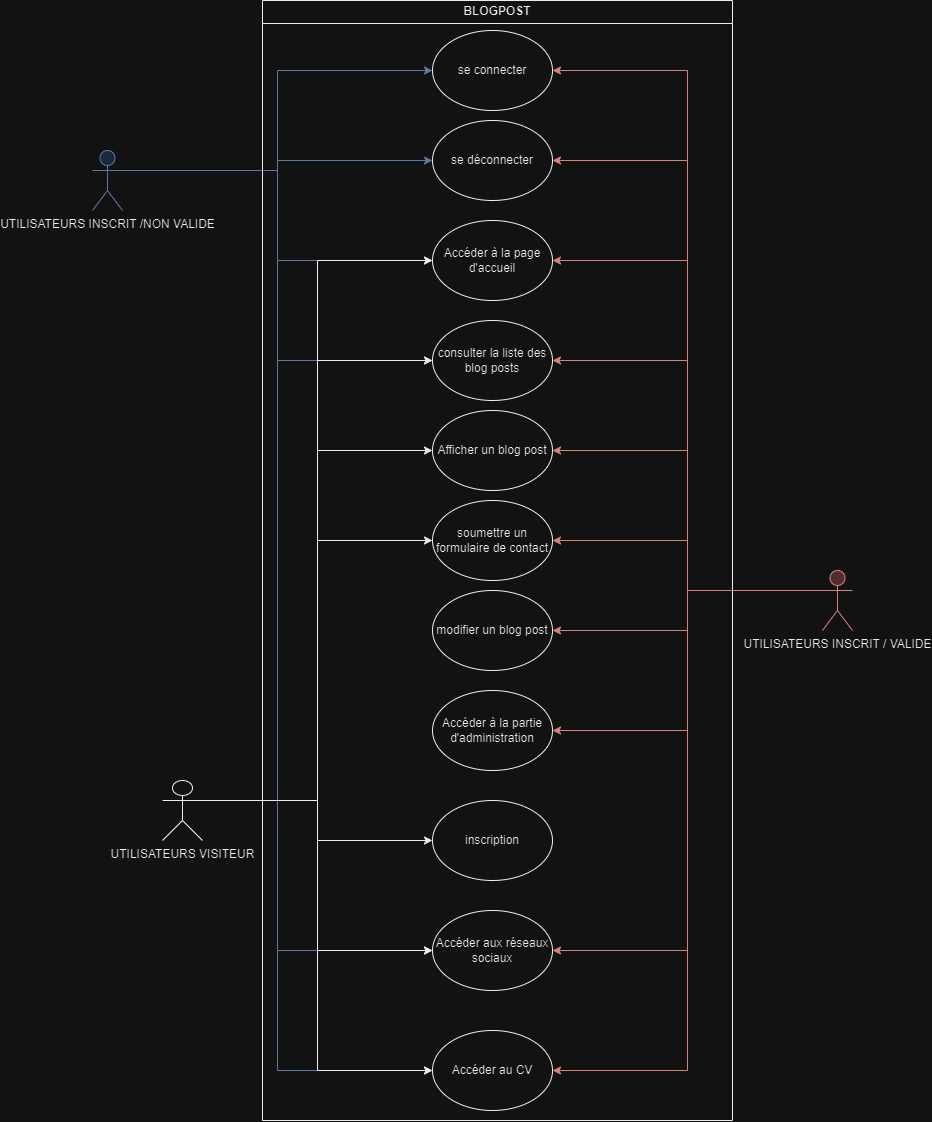

The diagram above was exported from draw.io. Its source (the exported page's mxGraphModel, read from the mxfile embedded in the PNG):
<mxGraphModel dx="2327" dy="784" grid="1" gridSize="10" guides="1" tooltips="1" connect="1" arrows="1" fold="1" page="1" pageScale="1" pageWidth="827" pageHeight="1169" math="0" shadow="0">
  <root>
    <mxCell id="0" />
    <mxCell id="1" parent="0" />
    <mxCell id="I_dxnr68pJ6koVyH1vWv-26" style="edgeStyle=orthogonalEdgeStyle;rounded=0;orthogonalLoop=1;jettySize=auto;html=1;exitX=1;exitY=0.3333333333333333;exitDx=0;exitDy=0;exitPerimeter=0;entryX=0;entryY=0.5;entryDx=0;entryDy=0;fillColor=#dae8fc;strokeColor=#6c8ebf;" edge="1" parent="1" source="I_dxnr68pJ6koVyH1vWv-3" target="I_dxnr68pJ6koVyH1vWv-5">
      <mxGeometry relative="1" as="geometry" />
    </mxCell>
    <mxCell id="I_dxnr68pJ6koVyH1vWv-28" style="edgeStyle=orthogonalEdgeStyle;rounded=0;orthogonalLoop=1;jettySize=auto;html=1;exitX=1;exitY=0.3333333333333333;exitDx=0;exitDy=0;exitPerimeter=0;entryX=0;entryY=0.5;entryDx=0;entryDy=0;fillColor=#dae8fc;strokeColor=#6c8ebf;" edge="1" parent="1" source="I_dxnr68pJ6koVyH1vWv-3" target="I_dxnr68pJ6koVyH1vWv-6">
      <mxGeometry relative="1" as="geometry" />
    </mxCell>
    <mxCell id="I_dxnr68pJ6koVyH1vWv-29" style="edgeStyle=orthogonalEdgeStyle;rounded=0;orthogonalLoop=1;jettySize=auto;html=1;exitX=1;exitY=0.3333333333333333;exitDx=0;exitDy=0;exitPerimeter=0;entryX=0;entryY=0.5;entryDx=0;entryDy=0;fillColor=#dae8fc;strokeColor=#6c8ebf;" edge="1" parent="1" source="I_dxnr68pJ6koVyH1vWv-3" target="I_dxnr68pJ6koVyH1vWv-7">
      <mxGeometry relative="1" as="geometry" />
    </mxCell>
    <mxCell id="I_dxnr68pJ6koVyH1vWv-30" style="edgeStyle=orthogonalEdgeStyle;rounded=0;orthogonalLoop=1;jettySize=auto;html=1;exitX=1;exitY=0.3333333333333333;exitDx=0;exitDy=0;exitPerimeter=0;entryX=0;entryY=0.5;entryDx=0;entryDy=0;fillColor=#dae8fc;strokeColor=#6c8ebf;" edge="1" parent="1" source="I_dxnr68pJ6koVyH1vWv-3" target="I_dxnr68pJ6koVyH1vWv-8">
      <mxGeometry relative="1" as="geometry" />
    </mxCell>
    <mxCell id="I_dxnr68pJ6koVyH1vWv-32" style="edgeStyle=orthogonalEdgeStyle;rounded=0;orthogonalLoop=1;jettySize=auto;html=1;exitX=1;exitY=0.3333333333333333;exitDx=0;exitDy=0;exitPerimeter=0;entryX=0;entryY=0.5;entryDx=0;entryDy=0;fillColor=#dae8fc;strokeColor=#6c8ebf;" edge="1" parent="1" source="I_dxnr68pJ6koVyH1vWv-3" target="I_dxnr68pJ6koVyH1vWv-19">
      <mxGeometry relative="1" as="geometry" />
    </mxCell>
    <mxCell id="I_dxnr68pJ6koVyH1vWv-33" style="edgeStyle=orthogonalEdgeStyle;rounded=0;orthogonalLoop=1;jettySize=auto;html=1;exitX=1;exitY=0.3333333333333333;exitDx=0;exitDy=0;exitPerimeter=0;entryX=0;entryY=0.5;entryDx=0;entryDy=0;fillColor=#dae8fc;strokeColor=#6c8ebf;" edge="1" parent="1" source="I_dxnr68pJ6koVyH1vWv-3" target="I_dxnr68pJ6koVyH1vWv-19">
      <mxGeometry relative="1" as="geometry" />
    </mxCell>
    <mxCell id="I_dxnr68pJ6koVyH1vWv-34" style="edgeStyle=orthogonalEdgeStyle;rounded=0;orthogonalLoop=1;jettySize=auto;html=1;exitX=1;exitY=0.3333333333333333;exitDx=0;exitDy=0;exitPerimeter=0;entryX=0;entryY=0.5;entryDx=0;entryDy=0;fillColor=#dae8fc;strokeColor=#6c8ebf;" edge="1" parent="1" source="I_dxnr68pJ6koVyH1vWv-3" target="I_dxnr68pJ6koVyH1vWv-20">
      <mxGeometry relative="1" as="geometry" />
    </mxCell>
    <mxCell id="I_dxnr68pJ6koVyH1vWv-3" value="UTILISATEURS INSCRIT /NON VALIDE" style="shape=umlActor;verticalLabelPosition=bottom;verticalAlign=top;html=1;outlineConnect=0;fillColor=#dae8fc;strokeColor=#6c8ebf;" vertex="1" parent="1">
      <mxGeometry y="250" width="30" height="60" as="geometry" />
    </mxCell>
    <mxCell id="I_dxnr68pJ6koVyH1vWv-5" value="se connecter" style="ellipse;whiteSpace=wrap;html=1;" vertex="1" parent="1">
      <mxGeometry x="340" y="130" width="120" height="80" as="geometry" />
    </mxCell>
    <mxCell id="I_dxnr68pJ6koVyH1vWv-6" value="se déconnecter" style="ellipse;whiteSpace=wrap;html=1;" vertex="1" parent="1">
      <mxGeometry x="340" y="220" width="120" height="80" as="geometry" />
    </mxCell>
    <mxCell id="I_dxnr68pJ6koVyH1vWv-7" value="Accéder à la page d'accueil" style="ellipse;whiteSpace=wrap;html=1;" vertex="1" parent="1">
      <mxGeometry x="340" y="320" width="120" height="80" as="geometry" />
    </mxCell>
    <mxCell id="I_dxnr68pJ6koVyH1vWv-8" value="consulter la liste des blog posts" style="ellipse;whiteSpace=wrap;html=1;" vertex="1" parent="1">
      <mxGeometry x="340" y="420" width="120" height="80" as="geometry" />
    </mxCell>
    <mxCell id="I_dxnr68pJ6koVyH1vWv-9" value="Afficher un blog post" style="ellipse;whiteSpace=wrap;html=1;" vertex="1" parent="1">
      <mxGeometry x="340" y="510" width="120" height="80" as="geometry" />
    </mxCell>
    <mxCell id="I_dxnr68pJ6koVyH1vWv-10" value="soumettre un formulaire de contact" style="ellipse;whiteSpace=wrap;html=1;" vertex="1" parent="1">
      <mxGeometry x="340" y="600" width="120" height="80" as="geometry" />
    </mxCell>
    <mxCell id="I_dxnr68pJ6koVyH1vWv-11" value="modifier un blog post" style="ellipse;whiteSpace=wrap;html=1;" vertex="1" parent="1">
      <mxGeometry x="340" y="690" width="120" height="80" as="geometry" />
    </mxCell>
    <mxCell id="I_dxnr68pJ6koVyH1vWv-12" value="Accéder à la partie d'administration" style="ellipse;whiteSpace=wrap;html=1;" vertex="1" parent="1">
      <mxGeometry x="340" y="790" width="120" height="80" as="geometry" />
    </mxCell>
    <mxCell id="I_dxnr68pJ6koVyH1vWv-22" style="edgeStyle=orthogonalEdgeStyle;rounded=0;orthogonalLoop=1;jettySize=auto;html=1;exitX=1;exitY=0.3333333333333333;exitDx=0;exitDy=0;exitPerimeter=0;entryX=0;entryY=0.5;entryDx=0;entryDy=0;" edge="1" parent="1" source="I_dxnr68pJ6koVyH1vWv-15" target="I_dxnr68pJ6koVyH1vWv-19">
      <mxGeometry relative="1" as="geometry" />
    </mxCell>
    <mxCell id="I_dxnr68pJ6koVyH1vWv-23" style="edgeStyle=orthogonalEdgeStyle;rounded=0;orthogonalLoop=1;jettySize=auto;html=1;exitX=1;exitY=0.3333333333333333;exitDx=0;exitDy=0;exitPerimeter=0;entryX=0;entryY=0.5;entryDx=0;entryDy=0;" edge="1" parent="1" source="I_dxnr68pJ6koVyH1vWv-15" target="I_dxnr68pJ6koVyH1vWv-18">
      <mxGeometry relative="1" as="geometry" />
    </mxCell>
    <mxCell id="I_dxnr68pJ6koVyH1vWv-24" style="edgeStyle=orthogonalEdgeStyle;rounded=0;orthogonalLoop=1;jettySize=auto;html=1;exitX=1;exitY=0.3333333333333333;exitDx=0;exitDy=0;exitPerimeter=0;entryX=0;entryY=0.5;entryDx=0;entryDy=0;" edge="1" parent="1" source="I_dxnr68pJ6koVyH1vWv-15" target="I_dxnr68pJ6koVyH1vWv-9">
      <mxGeometry relative="1" as="geometry" />
    </mxCell>
    <mxCell id="I_dxnr68pJ6koVyH1vWv-25" style="edgeStyle=orthogonalEdgeStyle;rounded=0;orthogonalLoop=1;jettySize=auto;html=1;exitX=1;exitY=0.3333333333333333;exitDx=0;exitDy=0;exitPerimeter=0;entryX=0;entryY=0.5;entryDx=0;entryDy=0;" edge="1" parent="1" source="I_dxnr68pJ6koVyH1vWv-15" target="I_dxnr68pJ6koVyH1vWv-10">
      <mxGeometry relative="1" as="geometry" />
    </mxCell>
    <mxCell id="I_dxnr68pJ6koVyH1vWv-35" style="edgeStyle=orthogonalEdgeStyle;rounded=0;orthogonalLoop=1;jettySize=auto;html=1;exitX=1;exitY=0.3333333333333333;exitDx=0;exitDy=0;exitPerimeter=0;entryX=0;entryY=0.5;entryDx=0;entryDy=0;" edge="1" parent="1" source="I_dxnr68pJ6koVyH1vWv-15" target="I_dxnr68pJ6koVyH1vWv-20">
      <mxGeometry relative="1" as="geometry" />
    </mxCell>
    <mxCell id="I_dxnr68pJ6koVyH1vWv-47" style="edgeStyle=orthogonalEdgeStyle;rounded=0;orthogonalLoop=1;jettySize=auto;html=1;exitX=1;exitY=0.3333333333333333;exitDx=0;exitDy=0;exitPerimeter=0;entryX=0;entryY=0.5;entryDx=0;entryDy=0;" edge="1" parent="1" source="I_dxnr68pJ6koVyH1vWv-15" target="I_dxnr68pJ6koVyH1vWv-8">
      <mxGeometry relative="1" as="geometry" />
    </mxCell>
    <mxCell id="I_dxnr68pJ6koVyH1vWv-48" style="edgeStyle=orthogonalEdgeStyle;rounded=0;orthogonalLoop=1;jettySize=auto;html=1;exitX=1;exitY=0.3333333333333333;exitDx=0;exitDy=0;exitPerimeter=0;entryX=0;entryY=0.5;entryDx=0;entryDy=0;" edge="1" parent="1" source="I_dxnr68pJ6koVyH1vWv-15" target="I_dxnr68pJ6koVyH1vWv-7">
      <mxGeometry relative="1" as="geometry" />
    </mxCell>
    <mxCell id="I_dxnr68pJ6koVyH1vWv-15" value="UTILISATEURS VISITEUR" style="shape=umlActor;verticalLabelPosition=bottom;verticalAlign=top;html=1;outlineConnect=0;" vertex="1" parent="1">
      <mxGeometry x="70" y="880" width="40" height="60" as="geometry" />
    </mxCell>
    <mxCell id="I_dxnr68pJ6koVyH1vWv-36" style="edgeStyle=orthogonalEdgeStyle;rounded=0;orthogonalLoop=1;jettySize=auto;html=1;exitX=0;exitY=0.3333333333333333;exitDx=0;exitDy=0;exitPerimeter=0;fillColor=#f8cecc;strokeColor=#b85450;" edge="1" parent="1" source="I_dxnr68pJ6koVyH1vWv-17" target="I_dxnr68pJ6koVyH1vWv-10">
      <mxGeometry relative="1" as="geometry" />
    </mxCell>
    <mxCell id="I_dxnr68pJ6koVyH1vWv-37" style="edgeStyle=orthogonalEdgeStyle;rounded=0;orthogonalLoop=1;jettySize=auto;html=1;exitX=0;exitY=0.3333333333333333;exitDx=0;exitDy=0;exitPerimeter=0;entryX=1;entryY=0.5;entryDx=0;entryDy=0;fillColor=#f8cecc;strokeColor=#b85450;" edge="1" parent="1" source="I_dxnr68pJ6koVyH1vWv-17" target="I_dxnr68pJ6koVyH1vWv-9">
      <mxGeometry relative="1" as="geometry" />
    </mxCell>
    <mxCell id="I_dxnr68pJ6koVyH1vWv-38" style="edgeStyle=orthogonalEdgeStyle;rounded=0;orthogonalLoop=1;jettySize=auto;html=1;exitX=0;exitY=0.3333333333333333;exitDx=0;exitDy=0;exitPerimeter=0;entryX=1;entryY=0.5;entryDx=0;entryDy=0;fillColor=#f8cecc;strokeColor=#b85450;" edge="1" parent="1" source="I_dxnr68pJ6koVyH1vWv-17" target="I_dxnr68pJ6koVyH1vWv-8">
      <mxGeometry relative="1" as="geometry" />
    </mxCell>
    <mxCell id="I_dxnr68pJ6koVyH1vWv-39" style="edgeStyle=orthogonalEdgeStyle;rounded=0;orthogonalLoop=1;jettySize=auto;html=1;exitX=0;exitY=0.3333333333333333;exitDx=0;exitDy=0;exitPerimeter=0;entryX=1;entryY=0.5;entryDx=0;entryDy=0;fillColor=#f8cecc;strokeColor=#b85450;" edge="1" parent="1" source="I_dxnr68pJ6koVyH1vWv-17" target="I_dxnr68pJ6koVyH1vWv-7">
      <mxGeometry relative="1" as="geometry" />
    </mxCell>
    <mxCell id="I_dxnr68pJ6koVyH1vWv-40" style="edgeStyle=orthogonalEdgeStyle;rounded=0;orthogonalLoop=1;jettySize=auto;html=1;exitX=0;exitY=0.3333333333333333;exitDx=0;exitDy=0;exitPerimeter=0;entryX=1;entryY=0.5;entryDx=0;entryDy=0;fillColor=#f8cecc;strokeColor=#b85450;" edge="1" parent="1" source="I_dxnr68pJ6koVyH1vWv-17" target="I_dxnr68pJ6koVyH1vWv-6">
      <mxGeometry relative="1" as="geometry" />
    </mxCell>
    <mxCell id="I_dxnr68pJ6koVyH1vWv-42" style="edgeStyle=orthogonalEdgeStyle;rounded=0;orthogonalLoop=1;jettySize=auto;html=1;exitX=0;exitY=0.3333333333333333;exitDx=0;exitDy=0;exitPerimeter=0;entryX=1;entryY=0.5;entryDx=0;entryDy=0;fillColor=#f8cecc;strokeColor=#b85450;" edge="1" parent="1" source="I_dxnr68pJ6koVyH1vWv-17" target="I_dxnr68pJ6koVyH1vWv-5">
      <mxGeometry relative="1" as="geometry" />
    </mxCell>
    <mxCell id="I_dxnr68pJ6koVyH1vWv-43" style="edgeStyle=orthogonalEdgeStyle;rounded=0;orthogonalLoop=1;jettySize=auto;html=1;exitX=0;exitY=0.3333333333333333;exitDx=0;exitDy=0;exitPerimeter=0;entryX=1;entryY=0.5;entryDx=0;entryDy=0;fillColor=#f8cecc;strokeColor=#b85450;" edge="1" parent="1" source="I_dxnr68pJ6koVyH1vWv-17" target="I_dxnr68pJ6koVyH1vWv-11">
      <mxGeometry relative="1" as="geometry" />
    </mxCell>
    <mxCell id="I_dxnr68pJ6koVyH1vWv-44" style="edgeStyle=orthogonalEdgeStyle;rounded=0;orthogonalLoop=1;jettySize=auto;html=1;exitX=0;exitY=0.3333333333333333;exitDx=0;exitDy=0;exitPerimeter=0;entryX=1;entryY=0.5;entryDx=0;entryDy=0;fillColor=#f8cecc;strokeColor=#b85450;" edge="1" parent="1" source="I_dxnr68pJ6koVyH1vWv-17" target="I_dxnr68pJ6koVyH1vWv-12">
      <mxGeometry relative="1" as="geometry" />
    </mxCell>
    <mxCell id="I_dxnr68pJ6koVyH1vWv-45" style="edgeStyle=orthogonalEdgeStyle;rounded=0;orthogonalLoop=1;jettySize=auto;html=1;exitX=0;exitY=0.3333333333333333;exitDx=0;exitDy=0;exitPerimeter=0;entryX=1;entryY=0.5;entryDx=0;entryDy=0;fillColor=#f8cecc;strokeColor=#b85450;" edge="1" parent="1" source="I_dxnr68pJ6koVyH1vWv-17" target="I_dxnr68pJ6koVyH1vWv-19">
      <mxGeometry relative="1" as="geometry" />
    </mxCell>
    <mxCell id="I_dxnr68pJ6koVyH1vWv-46" style="edgeStyle=orthogonalEdgeStyle;rounded=0;orthogonalLoop=1;jettySize=auto;html=1;exitX=0;exitY=0.3333333333333333;exitDx=0;exitDy=0;exitPerimeter=0;entryX=1;entryY=0.5;entryDx=0;entryDy=0;fillColor=#f8cecc;strokeColor=#b85450;" edge="1" parent="1" source="I_dxnr68pJ6koVyH1vWv-17" target="I_dxnr68pJ6koVyH1vWv-20">
      <mxGeometry relative="1" as="geometry" />
    </mxCell>
    <mxCell id="I_dxnr68pJ6koVyH1vWv-17" value="UTILISATEURS INSCRIT / VALIDE" style="shape=umlActor;verticalLabelPosition=bottom;verticalAlign=top;html=1;outlineConnect=0;fillColor=#f8cecc;strokeColor=#b85450;" vertex="1" parent="1">
      <mxGeometry x="730" y="670" width="30" height="60" as="geometry" />
    </mxCell>
    <mxCell id="I_dxnr68pJ6koVyH1vWv-18" value="inscription" style="ellipse;whiteSpace=wrap;html=1;" vertex="1" parent="1">
      <mxGeometry x="340" y="900" width="120" height="80" as="geometry" />
    </mxCell>
    <mxCell id="I_dxnr68pJ6koVyH1vWv-19" value="Accéder aux réseaux sociaux" style="ellipse;whiteSpace=wrap;html=1;" vertex="1" parent="1">
      <mxGeometry x="340" y="1010" width="120" height="80" as="geometry" />
    </mxCell>
    <mxCell id="I_dxnr68pJ6koVyH1vWv-20" value="Accéder au CV" style="ellipse;whiteSpace=wrap;html=1;" vertex="1" parent="1">
      <mxGeometry x="340" y="1130" width="120" height="80" as="geometry" />
    </mxCell>
    <mxCell id="I_dxnr68pJ6koVyH1vWv-50" value="BLOGPOST" style="swimlane;whiteSpace=wrap;html=1;" vertex="1" parent="1">
      <mxGeometry x="170" y="100" width="470" height="1120" as="geometry" />
    </mxCell>
  </root>
</mxGraphModel>